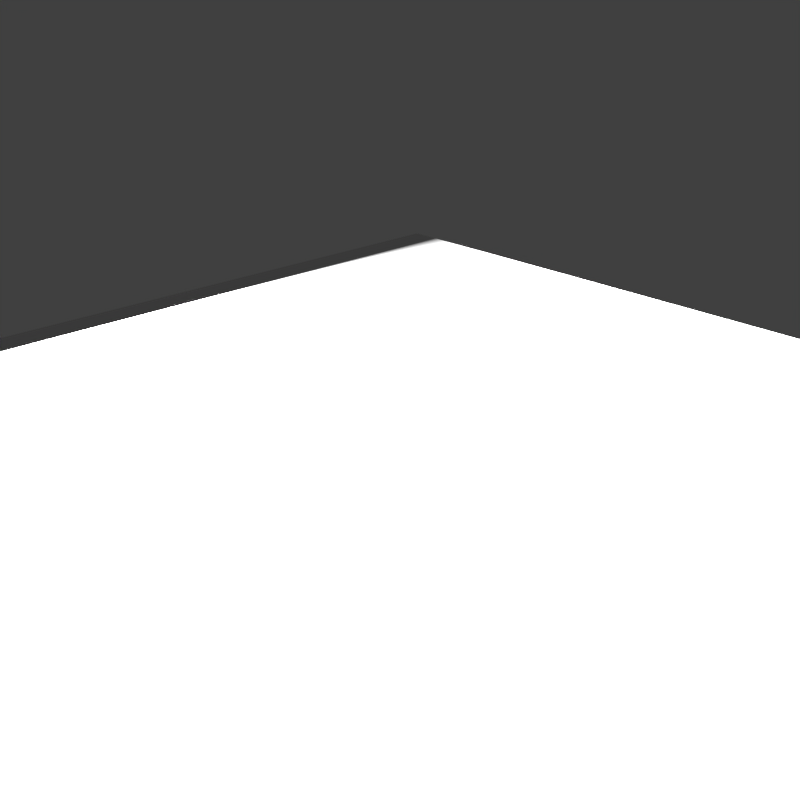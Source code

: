 # Source: TestCase11.blend  (saved by Blender 2.78.0; exported with 4.5.12 LTS)
import bpy
from mathutils import Matrix  # noqa: F401  (used for matrix-valued properties, if any)

bpy.ops.wm.read_factory_settings(use_empty=True)
scene = bpy.context.scene
scene.name = 'Scene'

# ---- collections
col_collection_1 = bpy.data.collections.new('Collection 1'); scene.collection.children.link(col_collection_1)

# ---- world
world_world = bpy.data.worlds.new('World'); scene.world = world_world
world_world.color = (0.05088, 0.05088, 0.05088)
world_world.use_sun_shadow = False
world_world.sun_shadow_jitter_overblur = 0.0
world_world.cycles.sampling_method = 'NONE'
world_world.cycles.sample_map_resolution = 256

# ---- cameras
cam_camera = bpy.data.cameras.new('Camera')
cam_camera.clip_end = 100.0
cam_camera.lens = 35.0
cam_camera.sensor_width = 32.0
cam_camera.sensor_height = 18.0
cam_camera.ortho_scale = 7.314
cam_camera.dof.focus_distance = 0.0
cam_camera.dof.aperture_fstop = 128.0

# ---- lights
light_area = bpy.data.lights.new('Area', 'AREA')
light_area.transmission_factor = 0.0
light_area.energy = 1.638e+04
light_area.shadow_buffer_clip_start = 0.5
light_area.shadow_soft_size = 2.0
light_area.shadow_maximum_resolution = 0.006
light_area.use_absolute_resolution = True
light_area.size = 2.0
light_area.size_y = 0.1
light_area.cycles.use_multiple_importance_sampling = False

# ---- meshes
me_plane = bpy.data.meshes.new('Plane')
me_plane.from_pydata([(-2.0, -2.0, 0.0), (2.0, -2.0, 0.0), (-2.0, 2.0, 0.0), (2.0, 2.0, 0.0)], [], [(0, 1, 3, 2)])
me_plane.use_remesh_preserve_volume = False
me_plane.use_remesh_preserve_attributes = False
me_plane.use_mirror_vertex_groups = False
me_plane.update()

# ---- objects
ob_area = bpy.data.objects.new('Area', light_area)
ob_plane = bpy.data.objects.new('Plane', me_plane)
ob_camera = bpy.data.objects.new('Camera', cam_camera)

# ---- transforms, parenting, visibility, modifiers, constraints
ob_area.location = (-3.489, -6.25e-08, 1.202)
ob_area.rotation_euler = (7.204e-07, -1.413, -8.442e-07)
ob_area.lineart.crease_threshold = 0.0
ob_plane.location = (0.0, 0.0, 0.0)
ob_plane.scale = (2.0, 2.0, 2.0)
ob_plane.lineart.crease_threshold = 0.0
ob_camera.location = (3.775, -3.233, 2.845)
ob_camera.rotation_euler = (1.121, 0.01081, 0.8384)
ob_camera.lock_rotations_4d = False
ob_camera.empty_display_type = 'ARROWS'
ob_camera.color = (0.0, 0.0, 0.0, 0.0)
ob_camera.display_type = 'WIRE'
ob_camera.lineart.crease_threshold = 0.0

# ---- collection membership
col_collection_1.objects.link(ob_area)
col_collection_1.objects.link(ob_plane)
col_collection_1.objects.link(ob_camera)

# ---- scene / render settings (as saved in the file)
scene.camera = ob_camera
scene.frame_start = 1; scene.frame_end = 250; scene.frame_set(1)
scene.render.engine = 'BLENDER_EEVEE_NEXT'
scene.render.resolution_x = 512
scene.render.resolution_y = 512
scene.render.resolution_percentage = 50
scene.render.dither_intensity = 0.0
scene.cycles.use_denoising = False
scene.cycles.samples = 10
scene.cycles.sampling_pattern = 'TABULATED_SOBOL'
scene.cycles.light_sampling_threshold = 0.0
scene.cycles.use_adaptive_sampling = False
scene.cycles.use_light_tree = False
scene.cycles.blur_glossy = 0.0
scene.cycles.pixel_filter_type = 'GAUSSIAN'
scene.cycles.sample_clamp_indirect = 0.0
scene.view_settings.view_transform = 'Standard'
bpy.context.view_layer.update()
